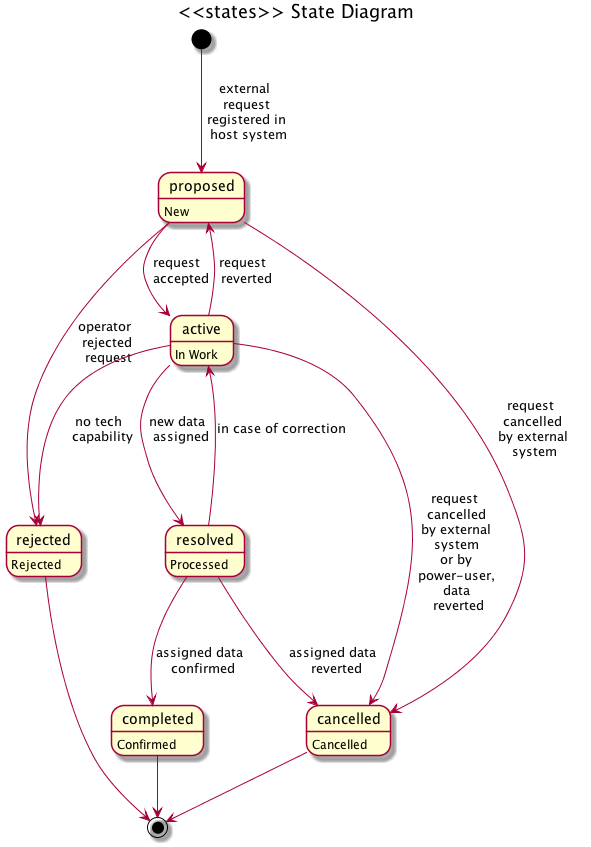

The diagram above was rendered by PlantUML. Its source (embedded in the PNG):
@startuml

title <<states>> State Diagram

[*]       --> proposed  : external \n request \n registered in \n host system
proposed  --> active    : request \n accepted
proposed  --> rejected  : operator \n rejected \n request
proposed  --> cancelled : request \n cancelled \n by external \n system
active    --> resolved  : new data \n assigned
active    --> proposed  : request \n reverted
active    --> cancelled : request \n cancelled \n by external \n system \n or by \n power-user, \n data \n reverted
active    --> rejected  : no tech \n capability
resolved  --> completed : assigned data \n confirmed
resolved  --> active    : in case of correction
resolved  --> cancelled : assigned data \n reverted
completed --> [*]
rejected  --> [*]
cancelled --> [*]

proposed  : New
active    : In Work
resolved  : Processed
completed : Confirmed
cancelled : Cancelled
rejected  : Rejected

@enduml